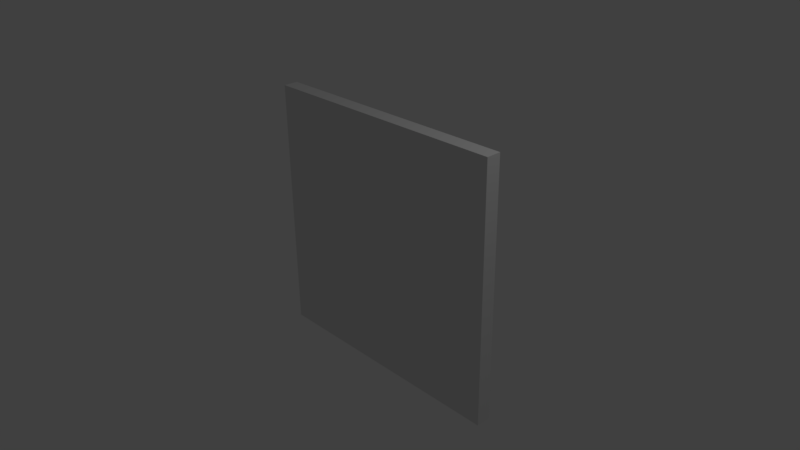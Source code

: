 # Source: CturretBase.blend  (saved by Blender 2.77.0; exported with 4.5.12 LTS)
import bpy
from mathutils import Matrix  # noqa: F401  (used for matrix-valued properties, if any)

bpy.ops.wm.read_factory_settings(use_empty=True)
scene = bpy.context.scene
scene.name = 'Scene'

# ---- collections
col_collection_1 = bpy.data.collections.new('Collection 1'); scene.collection.children.link(col_collection_1)

# ---- materials (node trees are filled in below, after node groups)
mat_material = bpy.data.materials.new('Material')
mat_material.alpha_threshold = 0.0
mat_material.use_transparent_shadow = False
mat_material.roughness = 0.5
mat_material.line_color = (0.0, 0.0, 0.0, 1.0)

# ---- material node trees

# ---- world
world_world = bpy.data.worlds.new('World'); scene.world = world_world
world_world.color = (0.05088, 0.05088, 0.05088)
world_world.use_sun_shadow = False
world_world.sun_shadow_jitter_overblur = 0.0
world_world.cycles.sampling_method = 'MANUAL'

# ---- cameras
cam_camera = bpy.data.cameras.new('Camera')
cam_camera.clip_end = 100.0
cam_camera.lens = 35.0
cam_camera.sensor_width = 32.0
cam_camera.sensor_height = 18.0
cam_camera.ortho_scale = 7.314
cam_camera.dof.focus_distance = 0.0
cam_camera.dof.aperture_fstop = 128.0

# ---- lights
light_lamp = bpy.data.lights.new('Lamp', 'POINT')
light_lamp.transmission_factor = 0.0
light_lamp.cutoff_distance = 30.0
light_lamp.energy = 100.0
light_lamp.shadow_buffer_clip_start = 1.001
light_lamp.shadow_soft_size = 0.1
light_lamp.shadow_maximum_resolution = 0.006
light_lamp.use_absolute_resolution = True

# ---- meshes
me_cube = bpy.data.meshes.new('Cube')
me_cube.from_pydata([(1.799, 0.0758, -1.763), (1.799, 0.0758, 1.835), (-1.799, 0.0758, 1.835), (-1.799, 0.0758, -1.763), (1.799, 0.2796, -1.763), (1.799, 0.2796, 1.835), (-1.799, 0.2796, 1.835), (-1.799, 0.2796, -1.763), (1.799, 0.2796, -1.763), (1.799, 0.2796, 1.835), (-1.799, 0.2796, -1.763), (-1.799, 0.2796, 1.835), (1.558, 0.2796, -1.522), (1.558, 0.2796, 1.594), (-1.558, 0.2796, -1.522), (-1.558, 0.2796, 1.594), (1.558, 0.4959, -1.522), (1.558, 0.4959, 1.594), (-1.558, 0.4959, -1.522), (-1.558, 0.4959, 1.594), (1.321, 0.4959, -1.285), (1.321, 0.4959, 1.358), (-1.321, 0.4959, -1.285), (-1.321, 0.4959, 1.358), (1.321, 0.692, -1.285), (1.321, 0.692, 1.358), (-1.321, 0.692, -1.285), (-1.321, 0.692, 1.358), (1.039, 0.692, -1.003), (1.039, 0.692, 1.076), (-1.039, 0.692, -1.003), (-1.039, 0.692, 1.076), (1.039, 0.4081, -1.003), (1.039, 0.4081, 1.076), (-1.039, 0.4081, -1.003), (-1.039, 0.4081, 1.076), (0.3739, 0.4081, -0.3378), (0.3739, 0.4081, 0.41), (-0.3739, 0.4081, -0.3378), (-0.3739, 0.4081, 0.41), (2.847e-08, 0.3425, -0.4323), (2.847e-08, 1.785, -0.4323), (0.09138, 0.3425, -0.4233), (0.09138, 1.785, -0.4233), (0.1792, 0.3425, -0.3966), (0.1792, 1.785, -0.3966), (0.2602, 0.3425, -0.3533), (0.2602, 1.785, -0.3533), (0.3312, 0.3425, -0.2951), (0.3312, 1.785, -0.2951), (0.3895, 0.3425, -0.2241), (0.3895, 1.785, -0.2241), (0.4327, 0.3425, -0.1431), (0.4327, 1.785, -0.1431), (0.4594, 0.3425, -0.05526), (0.4594, 1.785, -0.05526), (0.4684, 0.3425, 0.03611), (0.4684, 1.785, 0.03611), (0.4594, 0.3425, 0.1275), (0.4594, 1.785, 0.1275), (0.4327, 0.3425, 0.2154), (0.4327, 1.785, 0.2154), (0.3895, 0.3425, 0.2963), (0.3895, 1.785, 0.2963), (0.3312, 0.3425, 0.3673), (0.3312, 1.785, 0.3673), (0.2602, 0.3425, 0.4256), (0.2602, 1.785, 0.4256), (0.1792, 0.3425, 0.4689), (0.1792, 1.785, 0.4689), (0.09138, 0.3425, 0.4955), (0.09138, 1.785, 0.4955), (-1.242e-07, 0.3425, 0.5045), (-1.242e-07, 1.785, 0.5045), (-0.09138, 0.3425, 0.4955), (-0.09138, 1.785, 0.4955), (-0.1792, 0.3425, 0.4689), (-0.1792, 1.785, 0.4689), (-0.2602, 0.3425, 0.4256), (-0.2602, 1.785, 0.4256), (-0.3312, 0.3425, 0.3673), (-0.3312, 1.785, 0.3673), (-0.3895, 0.3425, 0.2963), (-0.3895, 1.785, 0.2963), (-0.4327, 0.3425, 0.2154), (-0.4327, 1.785, 0.2154), (-0.4594, 0.3425, 0.1275), (-0.4594, 1.785, 0.1275), (-0.4684, 0.3425, 0.03611), (-0.4684, 1.785, 0.03611), (-0.4594, 0.3425, -0.05526), (-0.4594, 1.785, -0.05526), (-0.4327, 0.3425, -0.1431), (-0.4327, 1.785, -0.1431), (-0.3895, 0.3425, -0.2241), (-0.3895, 1.785, -0.2241), (-0.3312, 0.3425, -0.2951), (-0.3312, 1.785, -0.2951), (-0.2602, 0.3425, -0.3533), (-0.2602, 1.785, -0.3533), (-0.1792, 0.3425, -0.3966), (-0.1792, 1.785, -0.3966), (-0.09138, 0.3425, -0.4233), (-0.09138, 1.785, -0.4233)], [], [(0, 1, 2, 3), (6, 5, 9, 11), (0, 4, 5, 1), (1, 5, 6, 2), (2, 6, 7, 3), (4, 0, 3, 7), (11, 9, 13, 15), (7, 6, 11, 10), (5, 4, 8, 9), (4, 7, 10, 8), (15, 13, 17, 19), (10, 11, 15, 14), (9, 8, 12, 13), (8, 10, 14, 12), (19, 17, 21, 23), (14, 15, 19, 18), (13, 12, 16, 17), (12, 14, 18, 16), (23, 21, 25, 27), (18, 19, 23, 22), (17, 16, 20, 21), (16, 18, 22, 20), (27, 25, 29, 31), (22, 23, 27, 26), (21, 20, 24, 25), (20, 22, 26, 24), (31, 29, 33, 35), (26, 27, 31, 30), (25, 24, 28, 29), (24, 26, 30, 28), (35, 33, 37, 39), (30, 31, 35, 34), (29, 28, 32, 33), (28, 30, 34, 32), (36, 38, 39, 37), (34, 35, 39, 38), (33, 32, 36, 37), (32, 34, 38, 36), (40, 41, 43, 42), (42, 43, 45, 44), (44, 45, 47, 46), (46, 47, 49, 48), (48, 49, 51, 50), (50, 51, 53, 52), (52, 53, 55, 54), (54, 55, 57, 56), (56, 57, 59, 58), (58, 59, 61, 60), (60, 61, 63, 62), (62, 63, 65, 64), (64, 65, 67, 66), (66, 67, 69, 68), (68, 69, 71, 70), (70, 71, 73, 72), (72, 73, 75, 74), (74, 75, 77, 76), (76, 77, 79, 78), (78, 79, 81, 80), (80, 81, 83, 82), (82, 83, 85, 84), (84, 85, 87, 86), (86, 87, 89, 88), (88, 89, 91, 90), (90, 91, 93, 92), (92, 93, 95, 94), (94, 95, 97, 96), (96, 97, 99, 98), (98, 99, 101, 100), (43, 41, 103, 101, 99, 97, 95, 93, 91, 89, 87, 85, 83, 81, 79, 77, 75, 73, 71, 69, 67, 65, 63, 61, 59, 57, 55, 53, 51, 49, 47, 45), (100, 101, 103, 102), (102, 103, 41, 40), (40, 42, 44, 46, 48, 50, 52, 54, 56, 58, 60, 62, 64, 66, 68, 70, 72, 74, 76, 78, 80, 82, 84, 86, 88, 90, 92, 94, 96, 98, 100, 102)])
_uv = me_cube.uv_layers.new(name='UVMap')
_uv.uv.foreach_set('vector', [0.0, 0.0, 0.0, 0.0, 0.0, 0.0, 0.0, 0.0, 0.3662, 0.9055, 0.977, 0.9055, 0.977, 0.9162, 0.3662, 0.9162, 0.8067, 0.005223, 0.8426, 0.005223, 0.8426, 0.6387, 0.8067, 0.6387, 0.9047, 0.009306, 0.9406, 0.009306, 0.9406, 0.6428, 0.9047, 0.6428, 0.9882, 0.6436, 0.9523, 0.6436, 0.9523, 0.01014, 0.9882, 0.01014, 0.856, 0.009309, 0.8918, 0.009309, 0.8918, 0.6428, 0.856, 0.6428, 0.0, 0.0, 0.0, 0.0, 0.0, 0.0, 0.0, 0.0, 0.3668, 0.9646, 0.9776, 0.9646, 0.9776, 0.9753, 0.3668, 0.9753, 0.9786, 0.8867, 0.3679, 0.8867, 0.3679, 0.876, 0.9786, 0.876, 0.9819, 0.9471, 0.3712, 0.9471, 0.3712, 0.9365, 0.9819, 0.9365, 0.6387, 0.5528, 0.6387, 0.00422, 0.6768, 0.00422, 0.6768, 0.5528, 0.0, 0.0, 0.0, 0.0, 0.0, 0.0, 0.0, 0.0, 0.0, 0.0, 0.0, 0.0, 0.0, 0.0, 0.0, 0.0, 0.0, 0.0, 0.0, 0.0, 0.0, 0.0, 0.0, 0.0, 0.0, 0.0, 0.0, 0.0, 0.0, 0.0, 0.0, 0.0, 0.7336, 0.005223, 0.7336, 0.5538, 0.6956, 0.5538, 0.6956, 0.005223, 0.7515, 0.5563, 0.7515, 0.007684, 0.7896, 0.007684, 0.7896, 0.5563, 0.6251, 0.003535, 0.6251, 0.5521, 0.587, 0.5521, 0.587, 0.003535, 0.3848, 0.4749, 0.3848, 0.00963, 0.4193, 0.00963, 0.4193, 0.4749, 0.0, 0.0, 0.0, 0.0, 0.0, 0.0, 0.0, 0.0, 0.0, 0.0, 0.0, 0.0, 0.0, 0.0, 0.0, 0.0, 0.0, 0.0, 0.0, 0.0, 0.0, 0.0, 0.0, 0.0, 0.0, 0.0, 0.0, 0.0, 0.0, 0.0, 0.0, 0.0, 0.5234, 0.005223, 0.5234, 0.4705, 0.4889, 0.4705, 0.4889, 0.005223, 0.5387, 0.4754, 0.5387, 0.01014, 0.5733, 0.01014, 0.5733, 0.4754, 0.471, 0.005381, 0.471, 0.4707, 0.4364, 0.4707, 0.4364, 0.005381, 0.6246, 0.7921, 0.9906, 0.7921, 0.9906, 0.8421, 0.6246, 0.8421, 0.0, 0.0, 0.0, 0.0, 0.0, 0.0, 0.0, 0.0, 0.0, 0.0, 0.0, 0.0, 0.0, 0.0, 0.0, 0.0, 0.0, 0.0, 0.0, 0.0, 0.0, 0.0, 0.0, 0.0, 0.0, 0.0, 0.0, 0.0, 0.0, 0.0, 0.0, 0.0, 0.567, 0.4925, 0.567, 0.8584, 0.517, 0.8584, 0.517, 0.4925, 0.4113, 0.8583, 0.4113, 0.4923, 0.4612, 0.4923, 0.4612, 0.8583, 0.9926, 0.7445, 0.6267, 0.7445, 0.6267, 0.6945, 0.9926, 0.6945, 0.1223, 0.2253, 0.1223, 0.09367, 0.2539, 0.09367, 0.2539, 0.2253, 0.0, 0.0, 0.0, 0.0, 0.0, 0.0, 0.0, 0.0, 0.0, 0.0, 0.0, 0.0, 0.0, 0.0, 0.0, 0.0, 0.0, 0.0, 0.0, 0.0, 0.0, 0.0, 0.0, 0.0, 0.0, 0.0, 0.0, 0.0, 0.0, 0.0, 0.0, 0.0, 0.0, 0.0, 0.0, 0.0, 0.0, 0.0, 0.0, 0.0, 0.0, 0.0, 0.0, 0.0, 0.0, 0.0, 0.0, 0.0, 0.0, 0.0, 0.0, 0.0, 0.0, 0.0, 0.0, 0.0, 0.0, 0.0, 0.0, 0.0, 0.0, 0.0, 0.0, 0.0, 0.0, 0.0, 0.0, 0.0, 0.0, 0.0, 0.0, 0.0, 0.0, 0.0, 0.0, 0.0, 0.0, 0.0, 0.0, 0.0, 0.0, 0.0, 0.0, 0.0, 0.0, 0.0, 0.0, 0.0, 0.0, 0.0, 0.0, 0.0, 0.0, 0.0, 0.0, 0.0, 0.0, 0.0, 0.0, 0.0, 0.0, 0.0, 0.0, 0.0, 0.0, 0.0, 0.0, 0.0, 0.0, 0.0, 0.0, 0.0, 0.0, 0.0, 0.0, 0.0, 0.0, 0.0, 0.0, 0.0, 0.0, 0.0, 0.0, 0.0, 0.0, 0.0, 0.0, 0.0, 0.0, 0.0, 0.0, 0.0, 0.0, 0.0, 0.0, 0.0, 0.0, 0.0, 0.0, 0.0, 0.0, 0.0, 0.0, 0.0, 0.0, 0.0, 0.0, 0.0, 0.0, 0.0, 0.0, 0.0, 0.0, 0.0, 0.0, 0.0, 0.0, 0.0, 0.0, 0.0, 0.0, 0.0, 0.0, 0.0, 0.0, 0.0, 0.0, 0.0, 0.0, 0.0, 0.0, 0.0, 0.0, 0.0, 0.0, 0.0, 0.0, 0.0, 0.0, 0.0, 0.0, 0.0, 0.0, 0.0, 0.0, 0.0, 0.0, 0.0, 0.0, 0.0, 0.0, 0.0, 0.0, 0.0, 0.0, 0.0, 0.0, 0.0, 0.0, 0.0, 0.0, 0.0, 0.0, 0.0, 0.0, 0.0, 0.0, 0.0, 0.0, 0.0, 0.0, 0.0, 0.0, 0.0, 0.0, 0.0, 0.0, 0.0, 0.0, 0.0, 0.0, 0.0, 0.0, 0.0, 0.0, 0.0, 0.0, 0.0, 0.0, 0.0, 0.0, 0.0, 0.0, 0.0, 0.0, 0.0, 0.0, 0.0, 0.0, 0.0, 0.0, 0.0, 0.0, 0.0, 0.0, 0.0, 0.0, 0.0, 0.0, 0.0, 0.0, 0.0, 0.0, 0.0, 0.0, 0.0, 0.0, 0.0, 0.0, 0.0, 0.0, 0.0, 0.0, 0.0, 0.1185, 0.7765, 0.1319, 0.7676, 0.1469, 0.7614, 0.1627, 0.7582, 0.1789, 0.7582, 0.1947, 0.7614, 0.2097, 0.7676, 0.2231, 0.7765, 0.2346, 0.788, 0.2435, 0.8014, 0.2497, 0.8163, 0.2529, 0.8322, 0.2529, 0.8484, 0.2497, 0.8642, 0.2435, 0.8792, 0.2346, 0.8926, 0.2231, 0.904, 0.2097, 0.913, 0.1947, 0.9192, 0.1789, 0.9223, 0.1627, 0.9223, 0.1469, 0.9192, 0.1319, 0.913, 0.1185, 0.904, 0.1071, 0.8926, 0.09809, 0.8792, 0.0919, 0.8642, 0.08875, 0.8484, 0.08875, 0.8322, 0.0919, 0.8163, 0.09809, 0.8014, 0.1071, 0.788, 0.0, 0.0, 0.0, 0.0, 0.0, 0.0, 0.0, 0.0, 0.0, 0.0, 0.0, 0.0, 0.0, 0.0, 0.0, 0.0, 0.2147, 0.4526, 0.2282, 0.4616, 0.2396, 0.473, 0.2486, 0.4864, 0.2548, 0.5014, 0.2579, 0.5172, 0.2579, 0.5334, 0.2548, 0.5492, 0.2486, 0.5642, 0.2396, 0.5776, 0.2282, 0.589, 0.2147, 0.598, 0.1998, 0.6042, 0.184, 0.6074, 0.1678, 0.6074, 0.1519, 0.6042, 0.137, 0.598, 0.1236, 0.589, 0.1121, 0.5776, 0.1032, 0.5642, 0.09696, 0.5492, 0.09381, 0.5334, 0.09381, 0.5172, 0.09696, 0.5014, 0.1032, 0.4864, 0.1121, 0.473, 0.1236, 0.4616, 0.137, 0.4526, 0.1519, 0.4464, 0.1678, 0.4432, 0.184, 0.4432, 0.1998, 0.4464])
me_cube.materials.append(mat_material)
me_cube.use_remesh_preserve_volume = False
me_cube.use_remesh_preserve_attributes = False
me_cube.use_mirror_vertex_groups = False
me_cube.update()

# ---- objects
ob_cube = bpy.data.objects.new('Cube', me_cube)
ob_lamp = bpy.data.objects.new('Lamp', light_lamp)
ob_camera = bpy.data.objects.new('Camera', cam_camera)

# ---- transforms, parenting, visibility, modifiers, constraints
ob_cube.location = (0.0, 0.0, 0.0)
ob_cube.lock_rotations_4d = False
ob_cube.empty_display_type = 'ARROWS'
ob_cube.lineart.crease_threshold = 0.0
ob_lamp.location = (4.076, 1.005, 5.904)
ob_lamp.rotation_euler = (0.6503, 0.05522, 1.866)
ob_lamp.lock_rotations_4d = False
ob_lamp.empty_display_type = 'ARROWS'
ob_lamp.color = (0.0, 0.0, 0.0, 0.0)
ob_lamp.lineart.crease_threshold = 0.0
ob_camera.location = (7.481, -6.508, 5.344)
ob_camera.rotation_euler = (1.109, 0.01082, 0.8149)
ob_camera.lock_rotations_4d = False
ob_camera.empty_display_type = 'ARROWS'
ob_camera.color = (0.0, 0.0, 0.0, 0.0)
ob_camera.display_type = 'WIRE'
ob_camera.lineart.crease_threshold = 0.0

# ---- collection membership
col_collection_1.objects.link(ob_cube)
col_collection_1.objects.link(ob_lamp)
col_collection_1.objects.link(ob_camera)

# ---- scene / render settings (as saved in the file)
scene.camera = ob_camera
scene.frame_start = 1; scene.frame_end = 250; scene.frame_set(1)
scene.render.engine = 'BLENDER_EEVEE_NEXT'
scene.render.resolution_percentage = 50
scene.render.dither_intensity = 0.0
scene.cycles.use_denoising = False
scene.cycles.samples = 128
scene.cycles.sampling_pattern = 'TABULATED_SOBOL'
scene.cycles.light_sampling_threshold = 0.0
scene.cycles.use_adaptive_sampling = False
scene.cycles.use_light_tree = False
scene.cycles.blur_glossy = 0.0
scene.cycles.sample_clamp_indirect = 0.0
scene.view_settings.view_transform = 'Standard'
bpy.context.view_layer.update()
